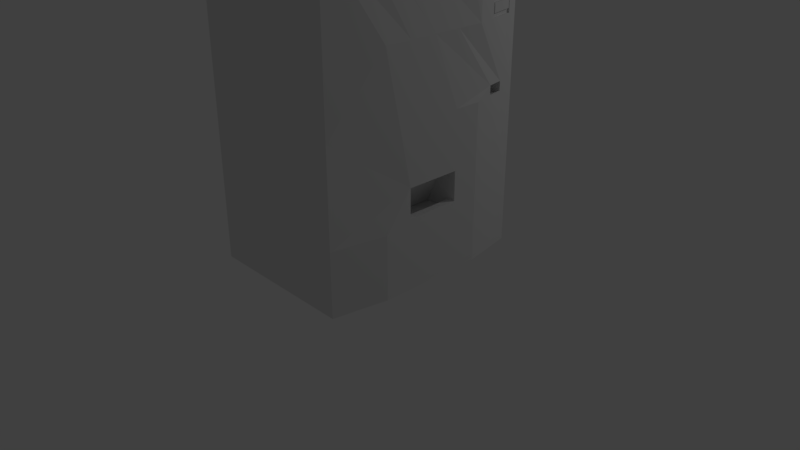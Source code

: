 # Source: DrinkAutomat.blend  (saved by Blender 2.78.0; exported with 4.5.12 LTS)
import bpy
from mathutils import Matrix  # noqa: F401  (used for matrix-valued properties, if any)

bpy.ops.wm.read_factory_settings(use_empty=True)
scene = bpy.context.scene
scene.name = 'Scene'

# ---- collections
col_collection_1 = bpy.data.collections.new('Collection 1'); scene.collection.children.link(col_collection_1)

# ---- materials (node trees are filled in below, after node groups)
mat_green = bpy.data.materials.new('Green')
mat_green.alpha_threshold = 0.0
mat_green.use_transparent_shadow = False
mat_green.diffuse_color = (0.02643, 0.3506, 0.0, 1.0)
mat_green.roughness = 0.5
mat_black = bpy.data.materials.new('Black')
mat_black.alpha_threshold = 0.0
mat_black.use_transparent_shadow = False
mat_black.diffuse_color = (0.0, 0.0, 0.0, 1.0)
mat_black.roughness = 0.5
mat_black.specular_intensity = 1.0
mat_grey = bpy.data.materials.new('Grey')
mat_grey.alpha_threshold = 0.0
mat_grey.use_transparent_shadow = False
mat_grey.diffuse_color = (0.3424, 0.3424, 0.3424, 1.0)
mat_grey.roughness = 0.5
mat_material = bpy.data.materials.new('Material')
mat_material.alpha_threshold = 0.0
mat_material.use_transparent_shadow = False
mat_material.roughness = 0.5
mat_material.line_color = (0.0, 0.0, 0.0, 1.0)
mat_green_001 = bpy.data.materials.new('Green.001')
mat_green_001.alpha_threshold = 0.0
mat_green_001.use_transparent_shadow = False
mat_green_001.diffuse_color = (0.000771, 0.03741, 0.0, 1.0)
mat_green_001.roughness = 0.5

# ---- material node trees

# ---- world
world_world = bpy.data.worlds.new('World'); scene.world = world_world
world_world.color = (0.05088, 0.05088, 0.05088)
world_world.use_sun_shadow = False
world_world.sun_shadow_jitter_overblur = 0.0
world_world.cycles.sampling_method = 'MANUAL'

# ---- cameras
cam_camera = bpy.data.cameras.new('Camera')
cam_camera.clip_end = 100.0
cam_camera.lens = 35.0
cam_camera.sensor_width = 32.0
cam_camera.sensor_height = 18.0
cam_camera.ortho_scale = 7.314
cam_camera.dof.focus_distance = 0.0
cam_camera.dof.aperture_fstop = 128.0

# ---- lights
light_lamp = bpy.data.lights.new('Lamp', 'POINT')
light_lamp.transmission_factor = 0.0
light_lamp.cutoff_distance = 30.0
light_lamp.energy = 100.0
light_lamp.shadow_buffer_clip_start = 1.001
light_lamp.shadow_soft_size = 0.1
light_lamp.shadow_maximum_resolution = 0.006
light_lamp.use_absolute_resolution = True

# ---- meshes
me_cylinder = bpy.data.meshes.new('Cylinder')
me_cylinder.from_pydata([(0.0, 1.0, -1.0), (0.0, 1.0, 1.0), (0.1951, 0.9808, -1.0), (0.1951, 0.9808, 1.0), (0.3827, 0.9239, -1.0), (0.3827, 0.9239, 1.0), (0.5556, 0.8315, -1.0), (0.5556, 0.8315, 1.0), (0.7071, 0.7071, -1.0), (0.7071, 0.7071, 1.0), (0.8315, 0.5556, -1.0), (0.8315, 0.5556, 1.0), (0.9239, 0.3827, -1.0), (0.9239, 0.3827, 1.0), (0.9808, 0.1951, -1.0), (0.9808, 0.1951, 1.0), (1.0, 7.55e-08, -1.0), (1.0, 7.55e-08, 1.0), (0.9808, -0.1951, -1.0), (0.9808, -0.1951, 1.0), (0.9239, -0.3827, -1.0), (0.9239, -0.3827, 1.0), (0.8315, -0.5556, -1.0), (0.8315, -0.5556, 1.0), (0.7071, -0.7071, -1.0), (0.7071, -0.7071, 1.0), (0.5556, -0.8315, -1.0), (0.5556, -0.8315, 1.0), (0.3827, -0.9239, -1.0), (0.3827, -0.9239, 1.0), (0.1951, -0.9808, -1.0), (0.1951, -0.9808, 1.0), (-3.258e-07, -1.0, -1.0), (-3.258e-07, -1.0, 1.0), (-0.1951, -0.9808, -1.0), (-0.1951, -0.9808, 1.0), (-0.3827, -0.9239, -1.0), (-0.3827, -0.9239, 1.0), (-0.5556, -0.8315, -1.0), (-0.5556, -0.8315, 1.0), (-0.7071, -0.7071, -1.0), (-0.7071, -0.7071, 1.0), (-0.8315, -0.5556, -1.0), (-0.8315, -0.5556, 1.0), (-0.9239, -0.3827, -1.0), (-0.9239, -0.3827, 1.0), (-0.9808, -0.1951, -1.0), (-0.9808, -0.1951, 1.0), (-1.0, 9.656e-07, -1.0), (-1.0, 9.656e-07, 1.0), (-0.9808, 0.1951, -1.0), (-0.9808, 0.1951, 1.0), (-0.9239, 0.3827, -1.0), (-0.9239, 0.3827, 1.0), (-0.8315, 0.5556, -1.0), (-0.8315, 0.5556, 1.0), (-0.7071, 0.7071, -1.0), (-0.7071, 0.7071, 1.0), (-0.5556, 0.8315, -1.0), (-0.5556, 0.8315, 1.0), (-0.3827, 0.9239, -1.0), (-0.3827, 0.9239, 1.0), (-0.1951, 0.9808, -1.0), (-0.1951, 0.9808, 1.0), (0.07824, 0.3933, 1.189), (8.111e-08, 0.401, 1.189), (0.1535, 0.3705, 1.189), (0.2228, 0.3335, 1.189), (0.2836, 0.2836, 1.189), (0.3335, 0.2228, 1.189), (0.3705, 0.1535, 1.189), (0.3933, 0.07824, 1.189), (0.401, 2.01e-07, 1.189), (0.3933, -0.07824, 1.189), (0.3705, -0.1535, 1.189), (0.3335, -0.2228, 1.189), (0.2836, -0.2836, 1.189), (0.2228, -0.3334, 1.189), (0.1535, -0.3705, 1.189), (0.07824, -0.3933, 1.189), (-4.956e-08, -0.401, 1.189), (-0.07824, -0.3933, 1.189), (-0.1535, -0.3705, 1.189), (-0.2228, -0.3334, 1.189), (-0.2836, -0.2836, 1.189), (-0.3335, -0.2228, 1.189), (-0.3705, -0.1535, 1.189), (-0.3933, -0.07824, 1.189), (-0.401, 5.579e-07, 1.189), (-0.3933, 0.07824, 1.189), (-0.3705, 0.1535, 1.189), (-0.3334, 0.2228, 1.189), (-0.2836, 0.2836, 1.189), (-0.2228, 0.3335, 1.189), (-0.1535, 0.3705, 1.189), (-0.07824, 0.3933, 1.189)], [], [(0, 1, 3, 2), (2, 3, 5, 4), (4, 5, 7, 6), (6, 7, 9, 8), (8, 9, 11, 10), (10, 11, 13, 12), (12, 13, 15, 14), (14, 15, 17, 16), (16, 17, 19, 18), (18, 19, 21, 20), (20, 21, 23, 22), (22, 23, 25, 24), (24, 25, 27, 26), (26, 27, 29, 28), (28, 29, 31, 30), (30, 31, 33, 32), (32, 33, 35, 34), (34, 35, 37, 36), (36, 37, 39, 38), (38, 39, 41, 40), (40, 41, 43, 42), (42, 43, 45, 44), (44, 45, 47, 46), (46, 47, 49, 48), (48, 49, 51, 50), (50, 51, 53, 52), (52, 53, 55, 54), (54, 55, 57, 56), (56, 57, 59, 58), (58, 59, 61, 60), (29, 27, 77, 78), (60, 61, 63, 62), (62, 63, 1, 0), (0, 2, 4, 6, 8, 10, 12, 14, 16, 18, 20, 22, 24, 26, 28, 30, 32, 34, 36, 38, 40, 42, 44, 46, 48, 50, 52, 54, 56, 58, 60, 62), (64, 65, 95, 94, 93, 92, 91, 90, 89, 88, 87, 86, 85, 84, 83, 82, 81, 80, 79, 78, 77, 76, 75, 74, 73, 72, 71, 70, 69, 68, 67, 66), (47, 45, 86, 87), (3, 1, 65, 64), (1, 63, 95, 65), (21, 19, 73, 74), (39, 37, 82, 83), (57, 55, 91, 92), (13, 11, 69, 70), (31, 29, 78, 79), (49, 47, 87, 88), (5, 3, 64, 66), (23, 21, 74, 75), (41, 39, 83, 84), (59, 57, 92, 93), (15, 13, 70, 71), (33, 31, 79, 80), (51, 49, 88, 89), (7, 5, 66, 67), (25, 23, 75, 76), (43, 41, 84, 85), (61, 59, 93, 94), (17, 15, 71, 72), (35, 33, 80, 81), (53, 51, 89, 90), (9, 7, 67, 68), (27, 25, 76, 77), (45, 43, 85, 86), (63, 61, 94, 95), (19, 17, 72, 73), (37, 35, 81, 82), (55, 53, 90, 91), (11, 9, 68, 69)])
me_cylinder.polygons.foreach_set('use_smooth', [True] * 66)
me_cylinder.materials.append(mat_black)
me_cylinder.use_remesh_preserve_volume = False
me_cylinder.use_remesh_preserve_attributes = False
me_cylinder.use_mirror_vertex_groups = False
me_cylinder.update()
me_cube_008 = bpy.data.meshes.new('Cube.008')
me_cube_008.from_pydata([(-1.0, -1.0, -1.0), (-1.0, -1.0, 1.0), (-1.0, 1.0, -1.0), (-1.0, 1.0, 1.0), (1.0, -1.0, -1.0), (1.0, -1.0, 1.0), (1.0, 1.0, -1.0), (1.0, 1.0, 1.0), (-1.0, 0.05512, -1.0), (-1.0, -0.05512, -1.0), (-1.0, -0.05512, 1.0), (-1.0, 0.05512, 1.0), (1.0, -0.05512, -1.0), (1.0, 0.05512, -1.0), (1.0, 0.05512, 1.0), (1.0, -0.05512, 1.0), (-1.0, -1.0, -0.6688), (-1.0, -1.0, 0.6688), (-1.0, 1.0, 0.6688), (-1.0, 1.0, -0.6688), (1.0, 1.0, 0.6688), (1.0, 1.0, -0.6688), (1.0, -1.0, 0.6688), (1.0, -1.0, -0.6688), (1.0, 0.05512, 0.6688), (1.0, 0.05512, -0.6688), (1.0, -0.05512, 0.6688), (1.0, -0.05512, -0.6688), (-1.0, -0.05512, 0.6688), (-1.0, -0.05512, -0.6688), (-1.0, 0.05512, 0.6688), (-1.0, 0.05512, -0.6688), (-1.0, -0.2039, -1.0), (1.0, -0.2039, 1.0), (-1.0, -0.2039, 1.0), (1.0, -0.2039, -1.0), (-1.0, -0.2039, -0.6688), (-1.0, -0.2039, 0.6688), (1.0, -0.2039, -0.6688), (1.0, -0.2039, 0.6688), (-1.0, -0.7644, -1.0), (1.0, -0.7644, 1.0), (1.0, -0.7644, -0.6688), (1.0, -0.7644, 0.6688), (-1.0, -0.7644, 1.0), (1.0, -0.7644, -1.0), (-1.0, -0.7644, -0.6688), (-1.0, -0.7644, 0.6688), (-1.0, 0.173, 1.0), (1.0, 0.173, -1.0), (-1.0, 0.173, -1.0), (1.0, 0.173, 1.0), (1.0, 0.173, -0.6688), (1.0, 0.173, 0.6688), (-1.0, 0.173, -0.6688), (-1.0, 0.173, 0.6688), (-1.0, 0.7321, 1.0), (1.0, 0.7321, -1.0), (-1.0, 0.7321, -0.6688), (-1.0, 0.7321, 0.6688), (-1.0, 0.7321, -1.0), (1.0, 0.7321, 1.0), (1.0, 0.7321, -0.6688), (1.0, 0.7321, 0.6688), (-1.0, -1.0, -0.6319), (-1.0, -1.0, 0.6319), (1.0, -1.0, 0.6319), (1.0, -1.0, -0.6319), (1.0, -0.05512, 0.6319), (1.0, -0.05512, -0.6319), (1.0, -0.2039, 0.6319), (1.0, -0.2039, -0.6319), (-1.0, -0.2039, 0.6319), (-1.0, -0.2039, -0.6319), (-1.0, -0.7644, 0.6319), (-1.0, -0.7644, -0.6319), (1.0, -0.7644, 0.6319), (1.0, -0.7644, -0.6319), (-1.0, 1.0, 0.6337), (-1.0, 1.0, -0.6337), (1.0, 1.0, 0.6337), (1.0, 1.0, -0.6337), (1.0, 0.05512, 0.6337), (1.0, 0.05512, -0.6337), (-1.0, 0.173, 0.6337), (-1.0, 0.173, -0.6337), (1.0, 0.173, 0.6337), (1.0, 0.173, -0.6337), (1.0, 0.7321, 0.6337), (1.0, 0.7321, -0.6337), (-1.0, 0.7321, 0.6337), (-1.0, 0.7321, -0.6337)], [], [(59, 56, 3, 18), (18, 3, 7, 20), (43, 41, 5, 22), (22, 5, 1, 17), (40, 45, 4, 0), (41, 44, 1, 5), (51, 48, 11, 14), (14, 11, 10, 15), (50, 49, 13, 8), (8, 13, 12, 9), (53, 51, 14, 24), (24, 14, 15, 26), (37, 34, 10, 28), (28, 10, 11, 30), (9, 29, 31, 8), (29, 28, 30, 31), (32, 36, 29, 9), (36, 73, 72, 37, 28, 29), (13, 25, 27, 12), (28, 26, 24, 30), (49, 52, 25, 13), (86, 53, 24, 82), (4, 23, 16, 0), (66, 22, 17, 65), (45, 42, 23, 4), (76, 43, 22, 66), (2, 19, 21, 6), (78, 18, 20, 80), (60, 58, 19, 2), (90, 59, 18, 78), (28, 26, 68, 69, 27, 29), (29, 27, 25, 31), (30, 24, 82, 83, 25, 31), (68, 26, 39, 70), (12, 27, 38, 35), (74, 47, 37, 72), (40, 46, 36, 32), (47, 44, 34, 37), (15, 10, 34, 33), (9, 12, 35, 32), (26, 15, 33, 39), (17, 1, 44, 47), (0, 16, 46, 40), (65, 17, 47, 74), (70, 39, 43, 76), (35, 38, 42, 45), (33, 34, 44, 41), (32, 35, 45, 40), (39, 33, 41, 43), (31, 30, 55, 84, 85, 54), (8, 31, 54, 50), (88, 63, 53, 86), (57, 62, 52, 49), (63, 61, 51, 53), (60, 57, 49, 50), (61, 56, 48, 51), (30, 11, 48, 55), (7, 3, 56, 61), (2, 6, 57, 60), (20, 7, 61, 63), (6, 21, 62, 57), (80, 20, 63, 88), (84, 55, 59, 90), (50, 54, 58, 60), (55, 48, 56, 59), (38, 71, 77, 42), (71, 70, 76, 77), (16, 64, 75, 46), (64, 65, 74, 75), (46, 75, 73, 36), (75, 74, 72, 73), (27, 69, 71, 38), (69, 68, 70, 71), (42, 77, 67, 23), (77, 76, 66, 67), (23, 67, 64, 16), (67, 66, 65, 64), (54, 85, 91, 58), (85, 84, 90, 91), (21, 81, 89, 62), (81, 80, 88, 89), (62, 89, 87, 52), (89, 88, 86, 87), (58, 91, 79, 19), (91, 90, 78, 79), (19, 79, 81, 21), (79, 78, 80, 81), (52, 87, 83, 25), (87, 86, 82, 83)])
me_cube_008.materials.append(mat_grey)
me_cube_008.use_remesh_preserve_volume = False
me_cube_008.use_remesh_preserve_attributes = False
me_cube_008.use_mirror_vertex_groups = False
me_cube_008.update()
me_cube_001 = bpy.data.meshes.new('Cube.001')
me_cube_001.from_pydata([(-1.0, -1.0, -1.0), (-1.0, -1.0, 1.0), (-1.0, 1.0, -1.0), (-1.0, 1.0, 1.0), (1.0, -1.0, -1.0), (1.0, -1.0, 1.0), (1.0, 1.0, -1.0), (1.0, 1.0, 1.0)], [], [(0, 1, 3, 2), (2, 3, 7, 6), (6, 7, 5, 4), (4, 5, 1, 0), (2, 6, 4, 0), (7, 3, 1, 5)])
_uv = me_cube_001.uv_layers.new(name='UVMap')
_uv.uv.foreach_set('vector', [0.0, 0.0, 1.0, 0.0, 1.0, 1.0, 0.0, 1.0, 0.0, 0.0, 1.0, 0.0, 1.0, 1.0, 0.0, 1.0, 0.6991, 0.5977, 0.6993, 0.6127, 0.6587, 0.613, 0.6591, 0.5977, 0.0, 0.0, 1.0, 0.0, 1.0, 1.0, 0.0, 1.0, 0.0, 0.0, 1.0, 0.0, 1.0, 1.0, 0.0, 1.0, 0.0, 0.0, 1.0, 0.0, 1.0, 1.0, 0.0, 1.0])
me_cube_001.use_remesh_preserve_volume = False
me_cube_001.use_remesh_preserve_attributes = False
me_cube_001.use_mirror_vertex_groups = False
me_cube_001.update()
me_cube = bpy.data.meshes.new('Cube')
me_cube.from_pydata([(1.0, 1.0, -1.0), (1.0, -1.0, -1.0), (-1.0, -1.0, -1.0), (-1.0, 1.0, -1.0), (1.0, 1.0, 1.0), (1.0, -1.0, 1.0), (-1.0, -1.0, 1.0), (-1.0, 1.0, 1.0), (1.128, 0.5, -1.0), (1.128, -5.96e-08, -1.0), (1.128, -0.5, -1.0), (-1.128, -0.5, -1.0), (-1.128, 2.98e-07, -1.0), (-1.128, 0.5, -1.0), (1.128, 0.5, 1.0), (1.128, -5.364e-07, 1.0), (1.128, -0.5, 1.0), (-1.128, -0.5, 1.0), (-1.128, 2.086e-07, 1.0), (-1.128, 0.5, 1.0), (1.0, 1.0, -0.7056), (1.0, 1.0, -0.5408), (1.0, -1.0, -0.7056), (1.0, -1.0, -0.5408), (-1.0, -1.0, -0.7056), (-1.0, -1.0, -0.5408), (-1.0, 1.0, -0.7056), (-1.0, 1.0, -0.5408), (-1.128, -0.5, -0.5408), (-1.128, -0.5, -0.7056), (-1.128, 2.384e-07, -0.5408), (-1.128, 2.682e-07, -0.7056), (-1.128, 0.5, -0.5408), (-1.128, 0.5, -0.7056), (1.128, -3.775e-07, -0.5408), (1.128, -2.186e-07, -0.7056), (1.128, -0.5, -0.7056), (1.128, -0.25, -1.0), (-1.128, -0.25, -1.0), (1.128, -0.25, 1.0), (-1.128, -0.25, 1.0), (1.128, -0.25, -0.7056), (1.128, -0.25, -0.5408), (-1.128, -0.25, -0.7056), (-1.128, -0.25, -0.5408), (1.128, 0.25, -1.0), (-1.128, 0.25, -1.0), (1.128, 0.25, 1.0), (-1.128, 0.25, 1.0), (1.128, 0.25, -0.7056), (1.128, 0.25, -0.5408), (-1.128, 0.25, -0.7056), (-1.128, 0.25, -0.5408), (0.9208, -3.775e-07, -0.5408), (0.6851, -2.186e-07, -0.723), (0.6851, 0.25, -0.723), (0.9208, 0.25, -0.5408), (0.6851, -0.25, -0.723), (0.9208, -0.25, -0.5408), (1.034, -3.775e-07, -0.5408), (1.034, 0.25, -0.5408), (1.034, -0.25, -0.5408), (1.034, -0.25, -0.7056), (1.034, 0.25, -0.7056), (1.034, -2.186e-07, -0.7056), (1.034, -3.775e-07, -0.4931), (0.7969, -3.775e-07, -0.4931), (0.7969, 0.25, -0.4931), (0.7969, -0.25, -0.4931), (1.034, -0.25, -0.4931), (1.034, 0.25, -0.4931), (1.128, 0.25, -0.6763), (1.128, -2.186e-07, -0.6763), (1.128, -0.25, -0.6763), (1.034, 0.25, -0.6763), (1.034, -2.186e-07, -0.6763), (1.034, -0.25, -0.6763), (1.034, -3.775e-07, -0.4638), (0.7969, -3.775e-07, -0.4638), (0.7969, 0.25, -0.4638), (0.7969, -0.25, -0.4638), (1.034, -0.25, -0.4638), (1.034, 0.25, -0.4638), (1.0, 1.0, -0.2749), (1.0, 1.0, -0.2281), (1.0, -1.0, -0.2749), (1.0, -1.0, -0.2281), (-1.0, -1.0, -0.2749), (-1.0, -1.0, -0.2281), (-1.0, 1.0, -0.2749), (-1.0, 1.0, -0.2281), (-1.128, -0.5, -0.2281), (-1.128, -0.5, -0.2749), (-1.128, 2.186e-07, -0.2281), (-1.128, 2.285e-07, -0.2749), (-1.128, 0.5, -0.2281), (-1.128, 0.5, -0.2749), (1.128, 0.5, -0.2749), (-1.128, -0.25, -0.2281), (-1.128, -0.25, -0.2749), (1.128, 0.25, -0.2749), (-1.128, 0.25, -0.2281), (-1.128, 0.25, -0.2749), (-1.085, 0.6745, -1.0), (-1.043, 0.8255, -1.0), (-1.085, 0.6745, 1.0), (-1.043, 0.8255, 1.0), (1.043, 0.8255, -1.0), (1.085, 0.6745, -1.0), (1.043, 0.8255, 1.0), (1.085, 0.6745, 1.0), (-1.085, 0.6745, -0.7056), (-1.043, 0.8255, -0.7056), (-1.085, 0.6745, -0.5408), (-1.043, 0.8255, -0.5408), (1.043, 0.8255, -0.2749), (1.085, 0.6745, -0.2749), (1.043, 0.8255, -0.2281), (1.085, 0.6745, -0.2281), (-1.085, 0.6745, -0.2749), (-1.043, 0.8255, -0.2749), (-1.085, 0.6745, -0.2281), (-1.043, 0.8255, -0.2281), (0.861, 0.8076, -0.2871), (0.9035, 0.6567, -0.2871), (0.914, 0.8076, -0.2281), (0.9565, 0.6567, -0.2281), (1.072, 0.6728, -0.2749), (1.072, 0.6728, -0.2281), (1.03, 0.8237, -0.2281), (1.03, 0.8237, -0.2749), (0.914, 0.8076, -0.1962), (0.9565, 0.6567, -0.1962), (1.072, 0.6728, -0.1962), (1.03, 0.8237, -0.1962), (1.043, 0.8255, -0.2706), (1.085, 0.6745, -0.2706), (1.072, 0.6728, -0.2706), (1.03, 0.8237, -0.2706), (-1.021, 0.9127, -1.0), (-1.021, 0.9127, 1.0), (-1.021, 0.9127, -0.7056), (-1.021, 0.9127, -0.5408), (-1.021, 0.9127, -0.2749), (-1.021, 0.9127, -0.2281), (1.021, 0.9127, -1.0), (1.021, 0.9127, 1.0), (1.021, 0.9127, -0.2749), (1.0, 1.0, 0.04643), (1.0, 1.0, 0.4558), (1.0, -1.0, 0.04643), (1.0, -1.0, 0.4558), (-1.0, -1.0, 0.04643), (-1.0, -1.0, 0.4558), (-1.0, 1.0, 0.04643), (-1.0, 1.0, 0.4558), (-1.128, -0.5, 0.4558), (-1.128, -0.5, 0.04643), (-1.128, 2.13e-07, 0.4558), (-1.128, 2.163e-07, 0.04643), (-1.128, 0.5, 0.4558), (-1.128, 0.5, 0.04643), (1.128, 0.5, 0.04643), (1.128, -4.953e-07, 0.04643), (1.128, -0.5, 0.04643), (1.128, -0.25, 0.04643), (-1.128, -0.25, 0.4558), (-1.128, -0.25, 0.04643), (1.128, 0.25, 0.04643), (-1.128, 0.25, 0.4558), (-1.128, 0.25, 0.04643), (1.043, 0.8255, 0.4558), (1.043, 0.8255, 0.04643), (1.085, 0.6745, 0.4558), (1.085, 0.6745, 0.04643), (-1.085, 0.6745, 0.4558), (-1.085, 0.6745, 0.04643), (-1.043, 0.8255, 0.4558), (-1.043, 0.8255, 0.04643), (1.021, 0.9127, 0.4558), (1.021, 0.9127, 0.04643), (-1.021, 0.9127, 0.4558), (-1.021, 0.9127, 0.04643), (1.022, 0.8228, 0.4558), (1.022, 0.8228, 0.04643), (1.064, 0.6718, 0.4558), (1.064, 0.6718, 0.04643), (1.0, 0.91, 0.4558), (1.0, 0.91, 0.04643), (1.0, 1.0, 0.7154), (1.0, 1.0, 0.7404), (1.0, -1.0, 0.7154), (1.0, -1.0, 0.7404), (-1.0, -1.0, 0.7154), (-1.0, -1.0, 0.7404), (-1.0, 1.0, 0.7154), (-1.0, 1.0, 0.7404), (-1.128, -0.5, 0.7404), (-1.128, -0.5, 0.7154), (-1.128, 2.235e-07, 0.7404), (-1.128, 2.235e-07, 0.7154), (-1.128, 0.5, 0.7404), (-1.128, 0.5, 0.7154), (-1.128, -0.25, 0.7404), (-1.128, -0.25, 0.7154), (-1.128, 0.25, 0.7404), (-1.128, 0.25, 0.7154), (1.043, 0.8255, 0.7404), (1.043, 0.8255, 0.7154), (1.085, 0.6745, 0.7404), (1.085, 0.6745, 0.7154), (-1.085, 0.6745, 0.7404), (-1.085, 0.6745, 0.7154), (-1.043, 0.8255, 0.7404), (-1.043, 0.8255, 0.7154), (-1.021, 0.9127, 0.7404), (-1.021, 0.9127, 0.7154), (1.037, 0.8246, 0.7404), (1.037, 0.8246, 0.7154), (1.079, 0.6737, 0.7404), (1.079, 0.6737, 0.7154)], [], [(10, 1, 2, 11), (16, 17, 6, 5), (192, 5, 6, 194), (215, 140, 7, 196), (20, 0, 3, 26), (194, 6, 17, 197), (203, 40, 18, 199), (205, 48, 19, 201), (110, 105, 19, 14), (47, 48, 18, 15), (39, 40, 17, 16), (108, 8, 13, 103), (45, 9, 12, 46), (37, 10, 11, 38), (58, 53, 66, 68), (46, 51, 33, 13), (51, 52, 32, 33), (38, 43, 31, 12), (43, 44, 30, 31), (2, 24, 29, 11), (24, 25, 28, 29), (83, 21, 27, 89), (21, 20, 26, 27), (139, 141, 26, 3), (141, 142, 27, 26), (1, 22, 24, 2), (22, 23, 25, 24), (29, 28, 44, 43), (11, 29, 43, 38), (61, 58, 68, 69), (9, 37, 38, 12), (15, 18, 40, 39), (197, 17, 40, 203), (31, 30, 52, 51), (12, 31, 51, 46), (8, 45, 46, 13), (14, 19, 48, 47), (199, 18, 48, 205), (55, 56, 53, 54), (54, 53, 58, 57), (61, 62, 57, 58), (63, 60, 56, 55), (64, 63, 55, 54), (62, 64, 54, 57), (49, 63, 74, 71), (69, 68, 80, 81), (49, 50, 60, 63), (42, 41, 62, 61), (50, 34, 59, 60), (34, 42, 61, 59), (65, 69, 81, 77), (41, 35, 72, 73), (53, 56, 67, 66), (56, 60, 70, 67), (60, 59, 65, 70), (59, 61, 69, 65), (73, 72, 75, 76), (72, 71, 74, 75), (77, 81, 80, 78), (82, 77, 78, 79), (67, 70, 82, 79), (35, 49, 71, 72), (64, 62, 76, 75), (66, 67, 79, 78), (62, 41, 73, 76), (70, 65, 77, 82), (63, 64, 75, 74), (68, 66, 78, 80), (30, 94, 102, 52), (94, 93, 101, 102), (28, 92, 99, 44), (92, 91, 98, 99), (148, 84, 90, 154), (84, 83, 89, 90), (52, 102, 96, 32), (102, 101, 95, 96), (44, 99, 94, 30), (99, 98, 93, 94), (25, 87, 92, 28), (87, 88, 91, 92), (142, 143, 89, 27), (143, 144, 90, 89), (23, 85, 87, 25), (85, 86, 88, 87), (96, 95, 121, 119), (119, 121, 122, 120), (32, 96, 119, 113), (113, 119, 120, 114), (128, 127, 124, 126), (33, 32, 113, 111), (111, 113, 114, 112), (13, 33, 111, 103), (103, 111, 112, 104), (145, 107, 104, 139), (107, 108, 103, 104), (146, 140, 106, 109), (109, 106, 105, 110), (201, 19, 105, 211), (211, 105, 106, 213), (123, 125, 126, 124), (128, 126, 132, 133), (127, 130, 123, 124), (130, 129, 125, 123), (115, 117, 129, 130), (115, 130, 138, 135), (117, 118, 128, 129), (118, 116, 127, 128), (134, 133, 132, 131), (129, 128, 133, 134), (126, 125, 131, 132), (125, 129, 134, 131), (136, 135, 138, 137), (127, 116, 136, 137), (116, 115, 135, 136), (130, 127, 137, 138), (4, 7, 140, 146), (0, 145, 139, 3), (20, 21, 83, 147, 115, 116, 97, 100, 50, 49, 35, 41, 36, 22, 1, 10, 37, 9, 45, 8, 108, 107, 145, 0), (120, 122, 144, 143), (114, 120, 143, 142), (112, 114, 142, 141), (104, 112, 141, 139), (213, 106, 140, 215), (122, 178, 182, 144), (178, 177, 181, 182), (121, 176, 178, 122), (176, 175, 177, 178), (95, 161, 176, 121), (161, 160, 175, 176), (180, 179, 187, 188), (172, 180, 188, 184), (189, 149, 155, 195), (149, 148, 154, 155), (93, 159, 170, 101), (159, 158, 169, 170), (91, 157, 167, 98), (157, 156, 166, 167), (101, 170, 161, 95), (170, 169, 160, 161), (98, 167, 159, 93), (167, 166, 158, 159), (88, 152, 157, 91), (152, 153, 156, 157), (144, 182, 154, 90), (182, 181, 155, 154), (86, 150, 152, 88), (150, 151, 153, 152), (184, 183, 185, 186), (188, 187, 183, 184), (174, 172, 184, 186), (173, 174, 186, 185), (179, 171, 183, 187), (171, 173, 185, 183), (4, 190, 196, 7), (190, 189, 195, 196), (177, 214, 216, 181), (214, 213, 215, 216), (175, 212, 214, 177), (212, 211, 213, 214), (160, 202, 212, 175), (202, 201, 211, 212), (210, 208, 218, 220), (158, 200, 206, 169), (200, 199, 205, 206), (156, 198, 204, 166), (198, 197, 203, 204), (151, 150, 164, 165, 163, 168, 162, 174, 173, 210, 209, 110, 14, 47, 15, 39, 16, 5, 192, 191), (169, 206, 202, 160), (206, 205, 201, 202), (166, 204, 200, 158), (204, 203, 199, 200), (153, 193, 198, 156), (193, 194, 197, 198), (181, 216, 195, 155), (216, 215, 196, 195), (151, 191, 193, 153), (191, 192, 194, 193), (218, 217, 219, 220), (209, 210, 220, 219), (208, 207, 217, 218), (207, 209, 219, 217), (148, 149, 189, 190, 4, 146, 109, 110, 209, 207, 208, 210, 173, 171, 179, 180, 172, 174, 162, 168, 163, 165, 164, 150, 86, 85, 23, 22, 36, 41, 42, 34, 50, 100, 97, 116, 118, 117, 115, 147, 83, 84)])
me_cube.polygons.foreach_set('material_index', [0, 0, 0, 0, 0, 0, 0, 0, 0, 0, 0, 0, 0, 0, 0, 0, 0, 0, 0, 0, 0, 0, 0, 0, 0, 0, 0, 0, 0, 0, 0, 0, 0, 0, 0, 0, 0, 0, 0, 0, 0, 0, 0, 0, 0, 0, 0, 0, 0, 0, 0, 0, 0, 0, 0, 0, 0, 0, 0, 0, 0, 0, 0, 0, 0, 0, 0, 0, 0, 0, 0, 0, 0, 0, 0, 0, 0, 0, 0, 0, 0, 0, 0, 0, 0, 0, 0, 0, 0, 0, 0, 0, 0, 0, 0, 0, 0, 0, 0, 0, 0, 0, 0, 0, 0, 0, 0, 0, 0, 0, 0, 0, 0, 0, 0, 0, 0, 0, 0, 0, 0, 0, 0, 0, 0, 0, 0, 0, 0, 0, 0, 0, 0, 0, 0, 0, 0, 0, 0, 0, 0, 0, 0, 0, 0, 0, 0, 0, 0, 0, 0, 0, 0, 0, 0, 0, 0, 0, 0, 0, 0, 0, 0, 0, 0, 0, 0, 0, 0, 0, 0, 0, 0, 0, 0, 0, 0, 1, 0, 0, 0, 0])
_uv = me_cube.uv_layers.new(name='UVMap')
_uv.uv.foreach_set('vector', [0.0, 0.0, 1.0, 0.0, 1.0, 1.0, 0.0, 1.0, 0.0, 0.0, 1.0, 0.0, 1.0, 1.0, 0.0, 1.0, 0.0, 0.0, 1.0, 0.0, 1.0, 1.0, 0.0, 1.0, 0.0, 0.0, 1.0, 0.0, 1.0, 1.0, 0.0, 1.0, 0.0, 0.0, 1.0, 0.0, 1.0, 1.0, 0.0, 1.0, 0.0, 0.0, 1.0, 0.0, 1.0, 1.0, 0.0, 1.0, 0.0, 0.0, 1.0, 0.0, 1.0, 1.0, 0.0, 1.0, 0.0, 0.0, 1.0, 0.0, 1.0, 1.0, 0.0, 1.0, 0.0, 0.0, 1.0, 0.0, 1.0, 1.0, 0.0, 1.0, 0.0, 0.0, 1.0, 0.0, 1.0, 1.0, 0.0, 1.0, 0.0, 0.0, 1.0, 0.0, 1.0, 1.0, 0.0, 1.0, 0.0, 0.0, 1.0, 0.0, 1.0, 1.0, 0.0, 1.0, 0.0, 0.0, 1.0, 0.0, 1.0, 1.0, 0.0, 1.0, 0.0, 0.0, 1.0, 0.0, 1.0, 1.0, 0.0, 1.0, 0.0, 0.0, 1.0, 0.0, 1.0, 1.0, 0.0, 1.0, 0.0, 0.0, 1.0, 0.0, 1.0, 1.0, 0.0, 1.0, 0.0, 0.0, 1.0, 0.0, 1.0, 1.0, 0.0, 1.0, 0.0, 0.0, 1.0, 0.0, 1.0, 1.0, 0.0, 1.0, 0.0, 0.0, 1.0, 0.0, 1.0, 1.0, 0.0, 1.0, 0.0, 0.0, 1.0, 0.0, 1.0, 1.0, 0.0, 1.0, 0.0, 0.0, 1.0, 0.0, 1.0, 1.0, 0.0, 1.0, 0.0, 0.0, 1.0, 0.0, 1.0, 1.0, 0.0, 1.0, 0.0, 0.0, 1.0, 0.0, 1.0, 1.0, 0.0, 1.0, 0.0, 0.0, 1.0, 0.0, 1.0, 1.0, 0.0, 1.0, 0.0, 0.0, 1.0, 0.0, 1.0, 1.0, 0.0, 1.0, 0.0, 0.0, 1.0, 0.0, 1.0, 1.0, 0.0, 1.0, 0.0, 0.0, 1.0, 0.0, 1.0, 1.0, 0.0, 1.0, 0.0, 0.0, 1.0, 0.0, 1.0, 1.0, 0.0, 1.0, 0.0, 0.0, 1.0, 0.0, 1.0, 1.0, 0.0, 1.0, 0.0, 0.0, 1.0, 0.0, 1.0, 1.0, 0.0, 1.0, 0.0, 0.0, 1.0, 0.0, 1.0, 1.0, 0.0, 1.0, 0.0, 0.0, 1.0, 0.0, 1.0, 1.0, 0.0, 1.0, 0.0, 0.0, 1.0, 0.0, 1.0, 1.0, 0.0, 1.0, 0.0, 0.0, 1.0, 0.0, 1.0, 1.0, 0.0, 1.0, 0.0, 0.0, 1.0, 0.0, 1.0, 1.0, 0.0, 1.0, 0.0, 0.0, 1.0, 0.0, 1.0, 1.0, 0.0, 1.0, 0.0, 0.0, 1.0, 0.0, 1.0, 1.0, 0.0, 1.0, 0.0, 0.0, 1.0, 0.0, 1.0, 1.0, 0.0, 1.0, 0.0, 0.0, 1.0, 0.0, 1.0, 1.0, 0.0, 1.0, 0.0, 0.0, 1.0, 0.0, 1.0, 1.0, 0.0, 1.0, 0.0, 0.0, 1.0, 0.0, 1.0, 1.0, 0.0, 1.0, 0.0, 0.0, 1.0, 0.0, 1.0, 1.0, 0.0, 1.0, 0.0, 0.0, 1.0, 0.0, 1.0, 1.0, 0.0, 1.0, 0.0, 0.0, 1.0, 0.0, 1.0, 1.0, 0.0, 1.0, 0.0, 0.0, 1.0, 0.0, 1.0, 1.0, 0.0, 1.0, 0.0, 0.0, 1.0, 0.0, 1.0, 1.0, 0.0, 1.0, 0.0, 0.0, 1.0, 0.0, 1.0, 1.0, 0.0, 1.0, 0.0, 0.0, 1.0, 0.0, 1.0, 1.0, 0.0, 1.0, 0.0, 0.0, 1.0, 0.0, 1.0, 1.0, 0.0, 1.0, 0.0, 0.0, 1.0, 0.0, 1.0, 1.0, 0.0, 1.0, 0.0, 0.0, 1.0, 0.0, 1.0, 1.0, 0.0, 1.0, 0.0, 0.0, 1.0, 0.0, 1.0, 1.0, 0.0, 1.0, 0.0, 0.0, 1.0, 0.0, 1.0, 1.0, 0.0, 1.0, 0.0, 0.0, 1.0, 0.0, 1.0, 1.0, 0.0, 1.0, 0.0, 0.0, 1.0, 0.0, 1.0, 1.0, 0.0, 1.0, 0.0, 0.0, 1.0, 0.0, 1.0, 1.0, 0.0, 1.0, 0.0, 0.0, 1.0, 0.0, 1.0, 1.0, 0.0, 1.0, 0.0, 0.0, 1.0, 0.0, 1.0, 1.0, 0.0, 1.0, 0.0, 0.0, 1.0, 0.0, 1.0, 1.0, 0.0, 1.0, 0.0, 0.0, 1.0, 0.0, 1.0, 1.0, 0.0, 1.0, 0.0, 0.0, 1.0, 0.0, 1.0, 1.0, 0.0, 1.0, 0.0, 0.0, 1.0, 0.0, 1.0, 1.0, 0.0, 1.0, 0.0, 0.0, 1.0, 0.0, 1.0, 1.0, 0.0, 1.0, 0.0, 0.0, 1.0, 0.0, 1.0, 1.0, 0.0, 1.0, 0.0, 0.0, 1.0, 0.0, 1.0, 1.0, 0.0, 1.0, 0.0, 0.0, 1.0, 0.0, 1.0, 1.0, 0.0, 1.0, 0.0, 0.0, 1.0, 0.0, 1.0, 1.0, 0.0, 1.0, 0.0, 0.0, 1.0, 0.0, 1.0, 1.0, 0.0, 1.0, 0.0, 0.0, 1.0, 0.0, 1.0, 1.0, 0.0, 1.0, 0.0, 0.0, 1.0, 0.0, 1.0, 1.0, 0.0, 1.0, 0.0, 0.0, 1.0, 0.0, 1.0, 1.0, 0.0, 1.0, 0.0, 0.0, 1.0, 0.0, 1.0, 1.0, 0.0, 1.0, 0.0, 0.0, 1.0, 0.0, 1.0, 1.0, 0.0, 1.0, 0.0, 0.0, 1.0, 0.0, 1.0, 1.0, 0.0, 1.0, 0.0, 0.0, 1.0, 0.0, 1.0, 1.0, 0.0, 1.0, 0.0, 0.0, 1.0, 0.0, 1.0, 1.0, 0.0, 1.0, 0.0, 0.0, 1.0, 0.0, 1.0, 1.0, 0.0, 1.0, 0.0, 0.0, 1.0, 0.0, 1.0, 1.0, 0.0, 1.0, 0.0, 0.0, 1.0, 0.0, 1.0, 1.0, 0.0, 1.0, 0.0, 0.0, 1.0, 0.0, 1.0, 1.0, 0.0, 1.0, 0.0, 0.0, 1.0, 0.0, 1.0, 1.0, 0.0, 1.0, 0.0, 0.0, 1.0, 0.0, 1.0, 1.0, 0.0, 1.0, 0.0, 0.0, 1.0, 0.0, 1.0, 1.0, 0.0, 1.0, 0.0, 0.0, 1.0, 0.0, 1.0, 1.0, 0.0, 1.0, 0.0, 0.0, 1.0, 0.0, 1.0, 1.0, 0.0, 1.0, 0.0, 0.0, 1.0, 0.0, 1.0, 1.0, 0.0, 1.0, 0.0, 0.0, 1.0, 0.0, 1.0, 1.0, 0.0, 1.0, 0.0, 0.0, 1.0, 0.0, 1.0, 1.0, 0.0, 1.0, 0.0, 0.0, 1.0, 0.0, 1.0, 1.0, 0.0, 1.0, 0.0, 0.0, 1.0, 0.0, 1.0, 1.0, 0.0, 1.0, 0.0, 0.0, 1.0, 0.0, 1.0, 1.0, 0.0, 1.0, 0.0, 0.0, 1.0, 0.0, 1.0, 1.0, 0.0, 1.0, 0.0, 0.0, 1.0, 0.0, 1.0, 1.0, 0.0, 1.0, 0.0, 0.0, 1.0, 0.0, 1.0, 1.0, 0.0, 1.0, 0.0, 0.0, 1.0, 0.0, 1.0, 1.0, 0.0, 1.0, 0.0, 0.0, 1.0, 0.0, 1.0, 1.0, 0.0, 1.0, 0.0, 0.0, 1.0, 0.0, 1.0, 1.0, 0.0, 1.0, 0.0, 0.0, 1.0, 0.0, 1.0, 1.0, 0.0, 1.0, 0.0, 0.0, 1.0, 0.0, 1.0, 1.0, 0.0, 1.0, 0.0, 0.0, 1.0, 0.0, 1.0, 1.0, 0.0, 1.0, 0.0, 0.0, 1.0, 0.0, 1.0, 1.0, 0.0, 1.0, 0.0, 0.0, 1.0, 0.0, 1.0, 1.0, 0.0, 1.0, 0.0, 0.0, 1.0, 0.0, 1.0, 1.0, 0.0, 1.0, 0.0, 0.0, 1.0, 0.0, 1.0, 1.0, 0.0, 1.0, 0.0, 0.0, 1.0, 0.0, 1.0, 1.0, 0.0, 1.0, 0.0, 0.0, 1.0, 0.0, 1.0, 1.0, 0.0, 1.0, 0.0, 0.0, 1.0, 0.0, 1.0, 1.0, 0.0, 1.0, 0.0, 0.0, 1.0, 0.0, 1.0, 1.0, 0.0, 1.0, 0.0, 0.0, 1.0, 0.0, 1.0, 1.0, 0.0, 1.0, 0.0, 0.0, 1.0, 0.0, 1.0, 1.0, 0.0, 1.0, 0.0, 0.0, 1.0, 0.0, 1.0, 1.0, 0.0, 1.0, 0.0, 0.0, 1.0, 0.0, 1.0, 1.0, 0.0, 1.0, 0.0, 0.0, 1.0, 0.0, 1.0, 1.0, 0.0, 1.0, 0.0, 0.0, 1.0, 0.0, 1.0, 1.0, 0.0, 1.0, 0.0, 0.0, 1.0, 0.0, 1.0, 1.0, 0.0, 1.0, 0.0, 0.0, 1.0, 0.0, 1.0, 1.0, 0.0, 1.0, 0.0, 0.0, 1.0, 0.0, 1.0, 1.0, 0.0, 1.0, 0.7421, 0.4294, 0.7421, 0.4628, 0.7421, 0.5166, 0.7239, 0.5166, 0.7058, 0.5165, 0.6423, 0.5179, 0.5822, 0.5179, 0.5317, 0.5178, 0.5317, 0.464, 0.5318, 0.4306, 0.4811, 0.4306, 0.4304, 0.4305, 0.3799, 0.4303, 0.2758, 0.4307, 0.2756, 0.3713, 0.3799, 0.3709, 0.4305, 0.3709, 0.481, 0.371, 0.5316, 0.3708, 0.5821, 0.3706, 0.6423, 0.3712, 0.7057, 0.3698, 0.7239, 0.3698, 0.7421, 0.3698, 0.0, 0.0, 1.0, 0.0, 1.0, 1.0, 0.0, 1.0, 0.0, 0.0, 1.0, 0.0, 1.0, 1.0, 0.0, 1.0, 0.0, 0.0, 1.0, 0.0, 1.0, 1.0, 0.0, 1.0, 0.0, 0.0, 1.0, 0.0, 1.0, 1.0, 0.0, 1.0, 0.0, 0.0, 1.0, 0.0, 1.0, 1.0, 0.0, 1.0, 0.0, 0.0, 1.0, 0.0, 1.0, 1.0, 0.0, 1.0, 0.0, 0.0, 1.0, 0.0, 1.0, 1.0, 0.0, 1.0, 0.0, 0.0, 1.0, 0.0, 1.0, 1.0, 0.0, 1.0, 0.0, 0.0, 1.0, 0.0, 1.0, 1.0, 0.0, 1.0, 0.0, 0.0, 1.0, 0.0, 1.0, 1.0, 0.0, 1.0, 0.0, 0.0, 1.0, 0.0, 1.0, 1.0, 0.0, 1.0, 0.0, 0.0, 1.0, 0.0, 1.0, 1.0, 0.0, 1.0, 0.0, 0.0, 1.0, 0.0, 1.0, 1.0, 0.0, 1.0, 0.0, 0.0, 1.0, 0.0, 1.0, 1.0, 0.0, 1.0, 0.0, 0.0, 1.0, 0.0, 1.0, 1.0, 0.0, 1.0, 0.0, 0.0, 1.0, 0.0, 1.0, 1.0, 0.0, 1.0, 0.0, 0.0, 1.0, 0.0, 1.0, 1.0, 0.0, 1.0, 0.0, 0.0, 1.0, 0.0, 1.0, 1.0, 0.0, 1.0, 0.0, 0.0, 1.0, 0.0, 1.0, 1.0, 0.0, 1.0, 0.0, 0.0, 1.0, 0.0, 1.0, 1.0, 0.0, 1.0, 0.0, 0.0, 1.0, 0.0, 1.0, 1.0, 0.0, 1.0, 0.0, 0.0, 1.0, 0.0, 1.0, 1.0, 0.0, 1.0, 0.0, 0.0, 1.0, 0.0, 1.0, 1.0, 0.0, 1.0, 0.0, 0.0, 1.0, 0.0, 1.0, 1.0, 0.0, 1.0, 0.0, 0.0, 1.0, 0.0, 1.0, 1.0, 0.0, 1.0, 0.0, 0.0, 1.0, 0.0, 1.0, 1.0, 0.0, 1.0, 0.0, 0.0, 1.0, 0.0, 1.0, 1.0, 0.0, 1.0, 0.0, 0.0, 1.0, 0.0, 1.0, 1.0, 0.0, 1.0, 0.0, 0.0, 1.0, 0.0, 1.0, 1.0, 0.0, 1.0, 0.0, 0.0, 1.0, 0.0, 1.0, 1.0, 0.0, 1.0, 0.0, 0.0, 1.0, 0.0, 1.0, 1.0, 0.0, 1.0, 0.0, 0.0, 1.0, 0.0, 1.0, 1.0, 0.0, 1.0, 0.0, 0.0, 1.0, 0.0, 1.0, 1.0, 0.0, 1.0, 0.0, 0.0, 1.0, 0.0, 1.0, 1.0, 0.0, 1.0, 0.0, 0.0, 1.0, 0.0, 1.0, 1.0, 0.0, 1.0, 0.0, 0.0, 1.0, 0.0, 1.0, 1.0, 0.0, 1.0, 0.0, 0.0, 1.0, 0.0, 1.0, 1.0, 0.0, 1.0, 0.0, 0.0, 1.0, 0.0, 1.0, 1.0, 0.0, 1.0, 0.0, 0.0, 1.0, 0.0, 1.0, 1.0, 0.0, 1.0, 0.0, 0.0, 1.0, 0.0, 1.0, 1.0, 0.0, 1.0, 0.0, 0.0, 1.0, 0.0, 1.0, 1.0, 0.0, 1.0, 0.0, 0.0, 1.0, 0.0, 1.0, 1.0, 0.0, 1.0, 0.0, 0.0, 1.0, 0.0, 1.0, 1.0, 0.0, 1.0, 0.0, 0.0, 1.0, 0.0, 1.0, 1.0, 0.0, 1.0, 0.0, 0.0, 1.0, 0.0, 1.0, 1.0, 0.0, 1.0, 0.0, 0.0, 1.0, 0.0, 1.0, 1.0, 0.0, 1.0, 0.0, 0.0, 1.0, 0.0, 1.0, 1.0, 0.0, 1.0, 0.0, 0.0, 1.0, 0.0, 1.0, 1.0, 0.0, 1.0, 0.276, 0.6655, 0.2762, 0.5828, 0.3802, 0.5831, 0.4307, 0.583, 0.4812, 0.5829, 0.5318, 0.5829, 0.5822, 0.5826, 0.6423, 0.5827, 0.642, 0.6656, 0.642, 0.7183, 0.642, 0.7234, 0.6423, 0.7759, 0.5822, 0.7762, 0.5317, 0.7757, 0.4812, 0.7755, 0.4307, 0.7755, 0.3802, 0.7755, 0.276, 0.7755, 0.276, 0.723, 0.276, 0.718, 0.0, 0.0, 1.0, 0.0, 1.0, 1.0, 0.0, 1.0, 0.0, 0.0, 1.0, 0.0, 1.0, 1.0, 0.0, 1.0, 0.0, 0.0, 1.0, 0.0, 1.0, 1.0, 0.0, 1.0, 0.0, 0.0, 1.0, 0.0, 1.0, 1.0, 0.0, 1.0, 0.0, 0.0, 1.0, 0.0, 1.0, 1.0, 0.0, 1.0, 0.0, 0.0, 1.0, 0.0, 1.0, 1.0, 0.0, 1.0, 0.0, 0.0, 1.0, 0.0, 1.0, 1.0, 0.0, 1.0, 0.0, 0.0, 1.0, 0.0, 1.0, 1.0, 0.0, 1.0, 0.0, 0.0, 1.0, 0.0, 1.0, 1.0, 0.0, 1.0, 0.0, 0.0, 1.0, 0.0, 1.0, 1.0, 0.0, 1.0, 0.0, 0.0, 1.0, 0.0, 1.0, 1.0, 0.0, 1.0, 0.0, 0.0, 1.0, 0.0, 1.0, 1.0, 0.0, 1.0, 0.0, 0.0, 1.0, 0.0, 1.0, 1.0, 0.0, 1.0, 0.0, 0.0, 1.0, 0.0, 1.0, 1.0, 0.0, 1.0, 0.742, 0.5816, 0.7418, 0.6643, 0.7419, 0.7168, 0.7419, 0.7218, 0.7421, 0.7743, 0.7239, 0.7744, 0.7057, 0.7745, 0.6423, 0.7759, 0.642, 0.7234, 0.7055, 0.7219, 0.7055, 0.7169, 0.642, 0.7183, 0.642, 0.6656, 0.7055, 0.6643, 0.7237, 0.6643, 0.7239, 0.5815, 0.7057, 0.5815, 0.6423, 0.5827, 0.5822, 0.5826, 0.5318, 0.5829, 0.4812, 0.5829, 0.4307, 0.583, 0.3802, 0.5831, 0.2762, 0.5828, 0.2764, 0.5274, 0.2756, 0.4957, 0.276, 0.4641, 0.2758, 0.4307, 0.3799, 0.4303, 0.4304, 0.4305, 0.4303, 0.464, 0.481, 0.464, 0.5317, 0.464, 0.5317, 0.5178, 0.5822, 0.5179, 0.6423, 0.5179, 0.6423, 0.5273, 0.7058, 0.526, 0.7058, 0.5165, 0.7239, 0.5166, 0.7421, 0.5166, 0.7421, 0.526])
_uv.active_render = True
_uv = me_cube.uv_layers.new(name='UVMap.001')
_uv.uv.foreach_set('vector', [0.0, 0.0, 1.0, 0.0, 1.0, 1.0, 0.0, 1.0, 0.0, 0.0, 1.0, 0.0, 1.0, 1.0, 0.0, 1.0, 0.0, 0.0, 1.0, 0.0, 1.0, 1.0, 0.0, 1.0, 0.0, 0.0, 1.0, 0.0, 1.0, 1.0, 0.0, 1.0, 0.0, 0.0, 1.0, 0.0, 1.0, 1.0, 0.0, 1.0, 0.0, 0.0, 1.0, 0.0, 1.0, 1.0, 0.0, 1.0, 0.0, 0.0, 1.0, 0.0, 1.0, 1.0, 0.0, 1.0, 0.0, 0.0, 1.0, 0.0, 1.0, 1.0, 0.0, 1.0, 0.0, 0.0, 1.0, 0.0, 1.0, 1.0, 0.0, 1.0, 0.0, 0.0, 1.0, 0.0, 1.0, 1.0, 0.0, 1.0, 0.0, 0.0, 1.0, 0.0, 1.0, 1.0, 0.0, 1.0, 0.0, 0.0, 1.0, 0.0, 1.0, 1.0, 0.0, 1.0, 0.0, 0.0, 1.0, 0.0, 1.0, 1.0, 0.0, 1.0, 0.0, 0.0, 1.0, 0.0, 1.0, 1.0, 0.0, 1.0, 0.0, 0.0, 1.0, 0.0, 1.0, 1.0, 0.0, 1.0, 0.0, 0.0, 1.0, 0.0, 1.0, 1.0, 0.0, 1.0, 0.0, 0.0, 1.0, 0.0, 1.0, 1.0, 0.0, 1.0, 0.0, 0.0, 1.0, 0.0, 1.0, 1.0, 0.0, 1.0, 0.0, 0.0, 1.0, 0.0, 1.0, 1.0, 0.0, 1.0, 0.0, 0.0, 1.0, 0.0, 1.0, 1.0, 0.0, 1.0, 0.0, 0.0, 1.0, 0.0, 1.0, 1.0, 0.0, 1.0, 0.0, 0.0, 1.0, 0.0, 1.0, 1.0, 0.0, 1.0, 0.0, 0.0, 1.0, 0.0, 1.0, 1.0, 0.0, 1.0, 0.0, 0.0, 1.0, 0.0, 1.0, 1.0, 0.0, 1.0, 0.0, 0.0, 1.0, 0.0, 1.0, 1.0, 0.0, 1.0, 0.0, 0.0, 1.0, 0.0, 1.0, 1.0, 0.0, 1.0, 0.0, 0.0, 1.0, 0.0, 1.0, 1.0, 0.0, 1.0, 0.0, 0.0, 1.0, 0.0, 1.0, 1.0, 0.0, 1.0, 0.0, 0.0, 1.0, 0.0, 1.0, 1.0, 0.0, 1.0, 0.0, 0.0, 1.0, 0.0, 1.0, 1.0, 0.0, 1.0, 0.0, 0.0, 1.0, 0.0, 1.0, 1.0, 0.0, 1.0, 0.0, 0.0, 1.0, 0.0, 1.0, 1.0, 0.0, 1.0, 0.0, 0.0, 1.0, 0.0, 1.0, 1.0, 0.0, 1.0, 0.0, 0.0, 1.0, 0.0, 1.0, 1.0, 0.0, 1.0, 0.0, 0.0, 1.0, 0.0, 1.0, 1.0, 0.0, 1.0, 0.0, 0.0, 1.0, 0.0, 1.0, 1.0, 0.0, 1.0, 0.0, 0.0, 1.0, 0.0, 1.0, 1.0, 0.0, 1.0, 0.0, 0.0, 1.0, 0.0, 1.0, 1.0, 0.0, 1.0, 0.0, 0.0, 1.0, 0.0, 1.0, 1.0, 0.0, 1.0, 0.0, 0.0, 1.0, 0.0, 1.0, 1.0, 0.0, 1.0, 0.0, 0.0, 1.0, 0.0, 1.0, 1.0, 0.0, 1.0, 0.0, 0.0, 1.0, 0.0, 1.0, 1.0, 0.0, 1.0, 0.0, 0.0, 1.0, 0.0, 1.0, 1.0, 0.0, 1.0, 0.0, 0.0, 1.0, 0.0, 1.0, 1.0, 0.0, 1.0, 0.0, 0.0, 1.0, 0.0, 1.0, 1.0, 0.0, 1.0, 0.0, 0.0, 1.0, 0.0, 1.0, 1.0, 0.0, 1.0, 0.0, 0.0, 1.0, 0.0, 1.0, 1.0, 0.0, 1.0, 0.0, 0.0, 1.0, 0.0, 1.0, 1.0, 0.0, 1.0, 0.0, 0.0, 1.0, 0.0, 1.0, 1.0, 0.0, 1.0, 0.0, 0.0, 1.0, 0.0, 1.0, 1.0, 0.0, 1.0, 0.0, 0.0, 1.0, 0.0, 1.0, 1.0, 0.0, 1.0, 0.0, 0.0, 1.0, 0.0, 1.0, 1.0, 0.0, 1.0, 0.0, 0.0, 1.0, 0.0, 1.0, 1.0, 0.0, 1.0, 0.0, 0.0, 1.0, 0.0, 1.0, 1.0, 0.0, 1.0, 0.0, 0.0, 1.0, 0.0, 1.0, 1.0, 0.0, 1.0, 0.0, 0.0, 1.0, 0.0, 1.0, 1.0, 0.0, 1.0, 0.0, 0.0, 1.0, 0.0, 1.0, 1.0, 0.0, 1.0, 0.0, 0.0, 1.0, 0.0, 1.0, 1.0, 0.0, 1.0, 0.0, 0.0, 1.0, 0.0, 1.0, 1.0, 0.0, 1.0, 0.0, 0.0, 1.0, 0.0, 1.0, 1.0, 0.0, 1.0, 0.0, 0.0, 1.0, 0.0, 1.0, 1.0, 0.0, 1.0, 0.0, 0.0, 1.0, 0.0, 1.0, 1.0, 0.0, 1.0, 0.0, 0.0, 1.0, 0.0, 1.0, 1.0, 0.0, 1.0, 0.0, 0.0, 1.0, 0.0, 1.0, 1.0, 0.0, 1.0, 0.0, 0.0, 1.0, 0.0, 1.0, 1.0, 0.0, 1.0, 0.0, 0.0, 1.0, 0.0, 1.0, 1.0, 0.0, 1.0, 0.0, 0.0, 1.0, 0.0, 1.0, 1.0, 0.0, 1.0, 0.0, 0.0, 1.0, 0.0, 1.0, 1.0, 0.0, 1.0, 0.0, 0.0, 1.0, 0.0, 1.0, 1.0, 0.0, 1.0, 0.0, 0.0, 1.0, 0.0, 1.0, 1.0, 0.0, 1.0, 0.0, 0.0, 1.0, 0.0, 1.0, 1.0, 0.0, 1.0, 0.0, 0.0, 1.0, 0.0, 1.0, 1.0, 0.0, 1.0, 0.0, 0.0, 1.0, 0.0, 1.0, 1.0, 0.0, 1.0, 0.0, 0.0, 1.0, 0.0, 1.0, 1.0, 0.0, 1.0, 0.0, 0.0, 1.0, 0.0, 1.0, 1.0, 0.0, 1.0, 0.0, 0.0, 1.0, 0.0, 1.0, 1.0, 0.0, 1.0, 0.0, 0.0, 1.0, 0.0, 1.0, 1.0, 0.0, 1.0, 0.0, 0.0, 1.0, 0.0, 1.0, 1.0, 0.0, 1.0, 0.0, 0.0, 1.0, 0.0, 1.0, 1.0, 0.0, 1.0, 0.0, 0.0, 1.0, 0.0, 1.0, 1.0, 0.0, 1.0, 0.0, 0.0, 1.0, 0.0, 1.0, 1.0, 0.0, 1.0, 0.0, 0.0, 1.0, 0.0, 1.0, 1.0, 0.0, 1.0, 0.0, 0.0, 1.0, 0.0, 1.0, 1.0, 0.0, 1.0, 0.0, 0.0, 1.0, 0.0, 1.0, 1.0, 0.0, 1.0, 0.0, 0.0, 1.0, 0.0, 1.0, 1.0, 0.0, 1.0, 0.0, 0.0, 1.0, 0.0, 1.0, 1.0, 0.0, 1.0, 0.0, 0.0, 1.0, 0.0, 1.0, 1.0, 0.0, 1.0, 0.0, 0.0, 1.0, 0.0, 1.0, 1.0, 0.0, 1.0, 0.0, 0.0, 1.0, 0.0, 1.0, 1.0, 0.0, 1.0, 0.0, 0.0, 1.0, 0.0, 1.0, 1.0, 0.0, 1.0, 0.0, 0.0, 1.0, 0.0, 1.0, 1.0, 0.0, 1.0, 0.0, 0.0, 1.0, 0.0, 1.0, 1.0, 0.0, 1.0, 0.0, 0.0, 1.0, 0.0, 1.0, 1.0, 0.0, 1.0, 0.0, 0.0, 1.0, 0.0, 1.0, 1.0, 0.0, 1.0, 0.0, 0.0, 1.0, 0.0, 1.0, 1.0, 0.0, 1.0, 0.0, 0.0, 1.0, 0.0, 1.0, 1.0, 0.0, 1.0, 0.0, 0.0, 1.0, 0.0, 1.0, 1.0, 0.0, 1.0, 0.0, 0.0, 1.0, 0.0, 1.0, 1.0, 0.0, 1.0, 0.0, 0.0, 1.0, 0.0, 1.0, 1.0, 0.0, 1.0, 0.0, 0.0, 1.0, 0.0, 1.0, 1.0, 0.0, 1.0, 0.0, 0.0, 1.0, 0.0, 1.0, 1.0, 0.0, 1.0, 0.0, 0.0, 1.0, 0.0, 1.0, 1.0, 0.0, 1.0, 0.0, 0.0, 1.0, 0.0, 1.0, 1.0, 0.0, 1.0, 0.0, 0.0, 1.0, 0.0, 1.0, 1.0, 0.0, 1.0, 0.0, 0.0, 1.0, 0.0, 1.0, 1.0, 0.0, 1.0, 0.0, 0.0, 1.0, 0.0, 1.0, 1.0, 0.0, 1.0, 0.0, 0.0, 1.0, 0.0, 1.0, 1.0, 0.0, 1.0, 0.0, 0.0, 1.0, 0.0, 1.0, 1.0, 0.0, 1.0, 0.0, 0.0, 1.0, 0.0, 1.0, 1.0, 0.0, 1.0, 0.0, 0.0, 1.0, 0.0, 1.0, 1.0, 0.0, 1.0, 0.0, 0.0, 1.0, 0.0, 1.0, 1.0, 0.0, 1.0, 0.0, 0.0, 1.0, 0.0, 1.0, 1.0, 0.0, 1.0, 0.0, 0.0, 1.0, 0.0, 1.0, 1.0, 0.0, 1.0, 0.0, 0.0, 1.0, 0.0, 1.0, 1.0, 0.0, 1.0, 0.0, 0.0, 1.0, 0.0, 1.0, 1.0, 0.0, 1.0, 0.0, 0.0, 1.0, 0.0, 1.0, 1.0, 0.0, 1.0, 0.0, 0.0, 1.0, 0.0, 1.0, 1.0, 0.0, 1.0, 0.0, 0.0, 0.0, 0.0, 1.0, 0.0, 1.0, 0.0, 1.0, 0.0, 1.0, 0.0, 1.0, 0.0, 1.0, 1.0, 1.0, 1.0, 1.0, 0.0, 1.0, 0.0, 1.0, 0.0, 1.0, 0.0, 1.0, 1.0, 0.0, 1.0, 0.0, 1.0, 0.0, 1.0, 0.0, 1.0, 0.0, 1.0, 0.0, 1.0, 0.0, 1.0, 0.0, 1.0, 0.0, 1.0, 0.0, 0.0, 0.0, 0.0, 1.0, 0.0, 1.0, 1.0, 0.0, 1.0, 0.0, 0.0, 1.0, 0.0, 1.0, 1.0, 0.0, 1.0, 0.0, 0.0, 1.0, 0.0, 1.0, 1.0, 0.0, 1.0, 0.0, 0.0, 1.0, 0.0, 1.0, 1.0, 0.0, 1.0, 0.0, 0.0, 1.0, 0.0, 1.0, 1.0, 0.0, 1.0, 0.0, 0.0, 1.0, 0.0, 1.0, 1.0, 0.0, 1.0, 0.0, 0.0, 1.0, 0.0, 1.0, 1.0, 0.0, 1.0, 0.0, 0.0, 1.0, 0.0, 1.0, 1.0, 0.0, 1.0, 0.0, 0.0, 1.0, 0.0, 1.0, 1.0, 0.0, 1.0, 0.0, 0.0, 1.0, 0.0, 1.0, 1.0, 0.0, 1.0, 0.0, 0.0, 1.0, 0.0, 1.0, 1.0, 0.0, 1.0, 0.0, 0.0, 1.0, 0.0, 1.0, 1.0, 0.0, 1.0, 0.0, 0.0, 1.0, 0.0, 1.0, 1.0, 0.0, 1.0, 0.0, 0.0, 1.0, 0.0, 1.0, 1.0, 0.0, 1.0, 0.0, 0.0, 1.0, 0.0, 1.0, 1.0, 0.0, 1.0, 0.0, 0.0, 1.0, 0.0, 1.0, 1.0, 0.0, 1.0, 0.0, 0.0, 1.0, 0.0, 1.0, 1.0, 0.0, 1.0, 0.0, 0.0, 1.0, 0.0, 1.0, 1.0, 0.0, 1.0, 0.0, 0.0, 1.0, 0.0, 1.0, 1.0, 0.0, 1.0, 0.0, 0.0, 1.0, 0.0, 1.0, 1.0, 0.0, 1.0, 0.0, 0.0, 1.0, 0.0, 1.0, 1.0, 0.0, 1.0, 0.0, 0.0, 1.0, 0.0, 1.0, 1.0, 0.0, 1.0, 0.0, 0.0, 1.0, 0.0, 1.0, 1.0, 0.0, 1.0, 0.0, 0.0, 1.0, 0.0, 1.0, 1.0, 0.0, 1.0, 0.0, 0.0, 1.0, 0.0, 1.0, 1.0, 0.0, 1.0, 0.0, 0.0, 1.0, 0.0, 1.0, 1.0, 0.0, 1.0, 0.0, 0.0, 1.0, 0.0, 1.0, 1.0, 0.0, 1.0, 0.0, 0.0, 1.0, 0.0, 1.0, 1.0, 0.0, 1.0, 0.0, 0.0, 1.0, 0.0, 1.0, 1.0, 0.0, 1.0, 0.0, 0.0, 1.0, 0.0, 1.0, 1.0, 0.0, 1.0, 0.0, 0.0, 1.0, 0.0, 1.0, 1.0, 0.0, 1.0, 0.0, 0.0, 1.0, 0.0, 1.0, 1.0, 0.0, 1.0, 0.0, 0.0, 1.0, 0.0, 1.0, 1.0, 0.0, 1.0, 0.0, 0.0, 1.0, 0.0, 1.0, 1.0, 0.0, 1.0, 0.0, 0.0, 1.0, 0.0, 1.0, 1.0, 0.0, 1.0, 0.0, 0.0, 1.0, 0.0, 1.0, 1.0, 0.0, 1.0, 0.0, 0.0, 1.0, 0.0, 1.0, 1.0, 0.0, 1.0, 0.0, 0.0, 1.0, 0.0, 1.0, 1.0, 0.0, 1.0, 0.0, 0.0, 1.0, 0.0, 1.0, 1.0, 0.0, 1.0, 0.0, 0.0, 1.0, 0.0, 1.0, 1.0, 0.0, 1.0, 0.0, 0.0, 1.0, 0.0, 1.0, 1.0, 0.0, 1.0, 0.0, 0.0, 1.0, 0.0, 1.0, 1.0, 0.0, 1.0, 0.0, 0.0, 1.0, 0.0, 1.0, 1.0, 0.0, 1.0, 0.0, 0.0, 1.0, 0.0, 1.0, 1.0, 0.0, 1.0, 0.0, 0.0, 1.0, 0.0, 1.0, 1.0, 0.0, 1.0, 0.0, 0.0, 1.0, 0.0, 1.0, 1.0, 0.0, 1.0, 0.0, 0.0, 1.0, 0.0, 1.0, 1.0, 0.0, 1.0, 0.0, 0.0, 1.0, 0.0, 1.0, 1.0, 0.0, 1.0, 0.2755, 0.8363, 0.2762, 0.7605, 0.2761, 0.7203, 0.2761, 0.7203, 0.2761, 0.7203, 0.2761, 0.7203, 0.2761, 0.7203, 0.5394, 0.7212, 0.5394, 0.7212, 0.5394, 0.7212, 0.5394, 0.7212, 0.5384, 0.9845, 0.5384, 0.9845, 0.5384, 0.9845, 0.5384, 0.9845, 0.4355, 0.9842, 0.3947, 0.9841, 0.4036, 0.8082, 0.3142, 0.9837, 0.276, 0.9827, 0.0, 0.0, 1.0, 0.0, 1.0, 1.0, 0.0, 1.0, 0.0, 0.0, 1.0, 0.0, 1.0, 1.0, 0.0, 1.0, 0.0, 0.0, 1.0, 0.0, 1.0, 1.0, 0.0, 1.0, 0.0, 0.0, 1.0, 0.0, 1.0, 1.0, 0.0, 1.0, 0.0, 0.0, 1.0, 0.0, 1.0, 1.0, 0.0, 1.0, 0.0, 0.0, 1.0, 0.0, 1.0, 1.0, 0.0, 1.0, 0.0, 0.0, 1.0, 0.0, 1.0, 1.0, 0.0, 1.0, 0.0, 0.0, 1.0, 0.0, 1.0, 1.0, 0.0, 1.0, 0.0, 0.0, 1.0, 0.0, 1.0, 1.0, 0.0, 1.0, 0.0, 0.0, 1.0, 0.0, 1.0, 1.0, 0.0, 1.0, 0.0, 0.0, 1.0, 0.0, 1.0, 1.0, 0.0, 1.0, 0.0, 0.0, 1.0, 0.0, 1.0, 1.0, 0.0, 1.0, 0.0, 0.0, 1.0, 0.0, 1.0, 1.0, 0.0, 1.0, 0.0, 0.0, 1.0, 0.0, 1.0, 1.0, 0.0, 1.0, 0.0, 0.0, 0.0, 0.0, 0.0, 0.0, 0.0, 0.0, 1.0, 0.0, 1.0, 0.0, 1.0, 0.0, 1.0, 1.0, 0.0, 1.0, 1.0, 1.0, 1.0, 0.0, 1.0, 1.0, 0.0, 1.0, 0.0, 1.0, 1.0, 1.0, 1.0, 0.0, 1.0, 0.0, 1.0, 0.0, 1.0, 0.0, 1.0, 0.0, 1.0, 0.0, 1.0, 0.0, 1.0, 0.0, 1.0, 1.0, 1.0, 1.0, 1.0, 1.0, 1.0, 1.0, 0.0, 1.0, 0.0, 1.0, 0.0, 0.0, 0.0, 1.0, 0.0, 1.0, 0.0, 0.0, 0.0, 1.0, 0.0, 1.0, 0.0, 0.0, 0.0, 1.0, 1.0, 1.0, 0.0, 1.0, 0.0, 1.0, 0.0, 0.0, 0.0, 0.0])
me_cube.materials.append(mat_material)
me_cube.materials.append(mat_green_001)
me_cube.use_remesh_preserve_volume = False
me_cube.use_remesh_preserve_attributes = False
me_cube.use_mirror_vertex_groups = False
me_cube.update()
me_cube_002 = bpy.data.meshes.new('Cube.002')
me_cube_002.from_pydata([(-1.0, -1.0, -1.0), (-1.0, -1.0, 1.0), (-1.0, 1.0, -1.0), (-1.0, 1.0, 1.0), (1.0, -1.0, -1.0), (1.0, -1.0, 1.0), (1.0, 1.0, -1.0), (1.0, 1.0, 1.0)], [], [(0, 1, 3, 2), (2, 3, 7, 6), (6, 7, 5, 4), (4, 5, 1, 0), (2, 6, 4, 0), (7, 3, 1, 5)])
_uv = me_cube_002.uv_layers.new(name='UVMap')
_uv.uv.foreach_set('vector', [0.0, 0.0, 1.0, 0.0, 1.0, 1.0, 0.0, 1.0, 0.0, 0.0, 1.0, 0.0, 1.0, 1.0, 0.0, 1.0, 0.6995, 0.578, 0.6995, 0.5923, 0.6588, 0.5918, 0.6587, 0.5781, 0.0, 0.0, 1.0, 0.0, 1.0, 1.0, 0.0, 1.0, 0.0, 0.0, 1.0, 0.0, 1.0, 1.0, 0.0, 1.0, 0.0, 0.0, 1.0, 0.0, 1.0, 1.0, 0.0, 1.0])
me_cube_002.use_remesh_preserve_volume = False
me_cube_002.use_remesh_preserve_attributes = False
me_cube_002.use_mirror_vertex_groups = False
me_cube_002.update()
me_cube_003 = bpy.data.meshes.new('Cube.003')
me_cube_003.from_pydata([(-1.0, -1.0, -1.0), (-1.0, -1.0, 1.0), (-1.0, 1.0, -1.0), (-1.0, 1.0, 1.0), (1.0, -1.0, -1.0), (1.0, -1.0, 1.0), (1.0, 1.0, -1.0), (1.0, 1.0, 1.0)], [], [(0, 1, 3, 2), (2, 3, 7, 6), (6, 7, 5, 4), (4, 5, 1, 0), (2, 6, 4, 0), (7, 3, 1, 5)])
_uv = me_cube_003.uv_layers.new(name='UVMap')
_uv.uv.foreach_set('vector', [0.0, 0.0, 1.0, 0.0, 1.0, 1.0, 0.0, 1.0, 0.0, 0.0, 1.0, 0.0, 1.0, 1.0, 0.0, 1.0, 0.6985, 0.5572, 0.6988, 0.5715, 0.6587, 0.5716, 0.6587, 0.5566, 0.0, 0.0, 1.0, 0.0, 1.0, 1.0, 0.0, 1.0, 0.0, 0.0, 1.0, 0.0, 1.0, 1.0, 0.0, 1.0, 0.0, 0.0, 1.0, 0.0, 1.0, 1.0, 0.0, 1.0])
me_cube_003.use_remesh_preserve_volume = False
me_cube_003.use_remesh_preserve_attributes = False
me_cube_003.use_mirror_vertex_groups = False
me_cube_003.update()
me_cube_004 = bpy.data.meshes.new('Cube.004')
me_cube_004.from_pydata([(-1.0, -1.0, -1.0), (-1.0, -1.0, 1.0), (-1.0, 1.0, -1.0), (-1.0, 1.0, 1.0), (1.0, -1.0, -1.0), (1.0, -1.0, 1.0), (1.0, 1.0, -1.0), (1.0, 1.0, 1.0)], [], [(0, 1, 3, 2), (2, 3, 7, 6), (6, 7, 5, 4), (4, 5, 1, 0), (2, 6, 4, 0), (7, 3, 1, 5)])
_uv = me_cube_004.uv_layers.new(name='UVMap')
_uv.uv.foreach_set('vector', [0.0, 0.0, 1.0, 0.0, 1.0, 1.0, 0.0, 1.0, 0.0, 0.0, 1.0, 0.0, 1.0, 1.0, 0.0, 1.0, 0.6919, 0.779, 0.6919, 0.8057, 0.6652, 0.8057, 0.6653, 0.779, 0.0, 0.0, 1.0, 0.0, 1.0, 1.0, 0.0, 1.0, 0.0, 0.0, 1.0, 0.0, 1.0, 1.0, 0.0, 1.0, 0.0, 0.0, 1.0, 0.0, 1.0, 1.0, 0.0, 1.0])
me_cube_004.use_remesh_preserve_volume = False
me_cube_004.use_remesh_preserve_attributes = False
me_cube_004.use_mirror_vertex_groups = False
me_cube_004.update()
me_cube_005 = bpy.data.meshes.new('Cube.005')
me_cube_005.from_pydata([(-1.0, -1.0, -1.0), (-1.0, -1.0, 1.0), (-1.0, 1.0, -1.0), (-1.0, 1.0, 1.0), (1.0, -1.0, -1.0), (1.0, -1.0, 1.0), (1.0, 1.0, -1.0), (1.0, 1.0, 1.0)], [], [(0, 1, 3, 2), (2, 3, 7, 6), (6, 7, 5, 4), (4, 5, 1, 0), (2, 6, 4, 0), (7, 3, 1, 5)])
_uv = me_cube_005.uv_layers.new(name='UVMap')
_uv.uv.foreach_set('vector', [0.0, 0.0, 1.0, 0.0, 1.0, 1.0, 0.0, 1.0, 0.0, 0.0, 1.0, 0.0, 1.0, 1.0, 0.0, 1.0, 0.6993, 0.5376, 0.6992, 0.552, 0.659, 0.5516, 0.6586, 0.537, 0.0, 0.0, 1.0, 0.0, 1.0, 1.0, 0.0, 1.0, 0.0, 0.0, 1.0, 0.0, 1.0, 1.0, 0.0, 1.0, 0.0, 0.0, 1.0, 0.0, 1.0, 1.0, 0.0, 1.0])
me_cube_005.use_remesh_preserve_volume = False
me_cube_005.use_remesh_preserve_attributes = False
me_cube_005.use_mirror_vertex_groups = False
me_cube_005.update()
me_cube_006 = bpy.data.meshes.new('Cube.006')
me_cube_006.from_pydata([(-1.0, -1.0, -1.0), (-1.0, -1.0, 1.0), (-1.0, 1.0, -1.0), (-1.0, 1.0, 1.0), (1.0, -1.0, -1.0), (1.0, -1.0, 1.0), (1.0, 1.0, -1.0), (1.0, 1.0, 1.0)], [], [(0, 1, 3, 2), (2, 3, 7, 6), (6, 7, 5, 4), (4, 5, 1, 0), (2, 6, 4, 0), (7, 3, 1, 5)])
_uv = me_cube_006.uv_layers.new(name='UVMap')
_uv.uv.foreach_set('vector', [0.0, 0.0, 1.0, 0.0, 1.0, 1.0, 0.0, 1.0, 0.0, 0.0, 1.0, 0.0, 1.0, 1.0, 0.0, 1.0, 0.6983, 0.5167, 0.6989, 0.5317, 0.6586, 0.5316, 0.6586, 0.5166, 0.0, 0.0, 1.0, 0.0, 1.0, 1.0, 0.0, 1.0, 0.0, 0.0, 1.0, 0.0, 1.0, 1.0, 0.0, 1.0, 0.0, 0.0, 1.0, 0.0, 1.0, 1.0, 0.0, 1.0])
me_cube_006.use_remesh_preserve_volume = False
me_cube_006.use_remesh_preserve_attributes = False
me_cube_006.use_mirror_vertex_groups = False
me_cube_006.update()
me_cube_007 = bpy.data.meshes.new('Cube.007')
me_cube_007.from_pydata([(-1.0, -1.0, -1.0), (-1.0, -1.0, 1.0), (-1.0, 1.0, -1.0), (-1.0, 1.0, 1.0), (1.0, -1.0, -1.0), (1.0, -1.0, 1.0), (1.0, 1.0, -1.0), (1.0, 1.0, 1.0)], [], [(0, 1, 3, 2), (2, 3, 7, 6), (6, 7, 5, 4), (4, 5, 1, 0), (2, 6, 4, 0), (7, 3, 1, 5)])
_uv = me_cube_007.uv_layers.new(name='UVMap')
_uv.uv.foreach_set('vector', [0.6995, 0.497, 0.7002, 0.5127, 0.6582, 0.5127, 0.6585, 0.4966, 0.6999, 0.497, 0.7002, 0.5127, 0.6582, 0.5127, 0.6578, 0.4969, 0.6998, 0.4973, 0.7002, 0.5127, 0.6582, 0.5127, 0.6581, 0.4969, 0.6997, 0.4969, 0.7002, 0.5127, 0.6582, 0.5127, 0.6583, 0.4966, 0.6999, 0.497, 0.7002, 0.5127, 0.6582, 0.5127, 0.6583, 0.4966, 0.6995, 0.4968, 0.7002, 0.5127, 0.6582, 0.5127, 0.658, 0.4966])
me_cube_007.use_remesh_preserve_volume = False
me_cube_007.use_remesh_preserve_attributes = False
me_cube_007.use_mirror_vertex_groups = False
me_cube_007.update()

# ---- curves / text
txt_text = bpy.data.curves.new('Text', 'FONT')
txt_text.dimensions = '2D'
txt_text.body = '3.14€$'
txt_text.materials.append(mat_green)
txt_text.use_path_clamp = True
txt_text.bevel_resolution = 0
txt_text.size = 1.03

# ---- objects
ob_text = bpy.data.objects.new('Text', txt_text)
ob_cylinder = bpy.data.objects.new('Cylinder', me_cylinder)
ob_cube_008 = bpy.data.objects.new('Cube.008', me_cube_008)
ob_cube_001 = bpy.data.objects.new('Cube.001', me_cube_001)
ob_cube = bpy.data.objects.new('Cube', me_cube)
ob_lamp = bpy.data.objects.new('Lamp', light_lamp)
ob_camera = bpy.data.objects.new('Camera', cam_camera)
ob_cube_002 = bpy.data.objects.new('Cube.002', me_cube_002)
ob_cube_003 = bpy.data.objects.new('Cube.003', me_cube_003)
ob_cube_004 = bpy.data.objects.new('Cube.004', me_cube_004)
ob_cube_005 = bpy.data.objects.new('Cube.005', me_cube_005)
ob_cube_006 = bpy.data.objects.new('Cube.006', me_cube_006)
ob_cube_007 = bpy.data.objects.new('Cube.007', me_cube_007)

# ---- transforms, parenting, visibility, modifiers, constraints
ob_text.location = (1.064, 1.038, 4.969)
ob_text.rotation_euler = (1.571, -0.0, 1.767)
ob_text.scale = (0.05477, 0.05477, 0.05477)
ob_text.lineart.crease_threshold = 0.0
ob_cylinder.location = (1.107, 1.252, 4.482)
ob_cylinder.rotation_euler = (-0.003435, 1.571, 0.0)
ob_cylinder.scale = (0.02521, 0.02521, 0.02521)
ob_cylinder.lineart.crease_threshold = 0.0
ob_cube_008.location = (1.056, 1.253, 4.643)
ob_cube_008.rotation_euler = (0.0, -0.0, 0.03364)
ob_cube_008.scale = (0.04471, 0.04471, 0.04471)
ob_cube_008.lineart.crease_threshold = 0.0
ob_cube_001.location = (1.044, 1.124, 4.122)
ob_cube_001.rotation_euler = (0.01493, -0.0008665, 0.1855)
ob_cube_001.scale = (0.01327, 0.1542, 0.05832)
ob_cube_001.lineart.crease_threshold = 0.0
ob_cube.location = (0.0, 0.0, 2.925)
ob_cube.scale = (1.0, 1.423, 2.826)
ob_cube.lock_rotations_4d = False
ob_cube.empty_display_type = 'ARROWS'
ob_cube.lineart.crease_threshold = 0.0
ob_lamp.location = (4.076, 5.472, 5.904)
ob_lamp.rotation_euler = (0.6503, 0.05522, 1.866)
ob_lamp.lock_rotations_4d = False
ob_lamp.empty_display_type = 'ARROWS'
ob_lamp.color = (0.0, 0.0, 0.0, 0.0)
ob_lamp.lineart.crease_threshold = 0.0
ob_camera.location = (7.481, -6.508, 5.344)
ob_camera.rotation_euler = (1.109, 0.0, 0.8149)
ob_camera.lock_rotations_4d = False
ob_camera.empty_display_type = 'ARROWS'
ob_camera.color = (0.0, 0.0, 0.0, 0.0)
ob_camera.display_type = 'WIRE'
ob_camera.lineart.crease_threshold = 0.0
ob_cube_002.location = (1.044, 1.124, 3.968)
ob_cube_002.rotation_euler = (0.01493, -0.0008665, 0.1855)
ob_cube_002.scale = (0.01327, 0.1542, 0.05832)
ob_cube_002.lineart.crease_threshold = 0.0
ob_cube_003.location = (1.044, 1.124, 3.806)
ob_cube_003.rotation_euler = (0.01493, -0.0008665, 0.1855)
ob_cube_003.scale = (0.01327, 0.1542, 0.05832)
ob_cube_003.lineart.crease_threshold = 0.0
ob_cube_004.location = (1.044, 1.124, 3.651)
ob_cube_004.rotation_euler = (0.01493, -0.0008665, 0.1855)
ob_cube_004.scale = (0.01327, 0.1542, 0.05832)
ob_cube_004.lineart.crease_threshold = 0.0
ob_cube_005.location = (1.044, 1.124, 3.488)
ob_cube_005.rotation_euler = (0.01493, -0.0008665, 0.1855)
ob_cube_005.scale = (0.01327, 0.1542, 0.05832)
ob_cube_005.lineart.crease_threshold = 0.0
ob_cube_006.location = (1.044, 1.124, 3.326)
ob_cube_006.rotation_euler = (0.01493, -0.0008665, 0.1855)
ob_cube_006.scale = (0.01327, 0.1542, 0.05832)
ob_cube_006.lineart.crease_threshold = 0.0
ob_cube_007.location = (1.044, 1.124, 3.171)
ob_cube_007.rotation_euler = (0.01493, -0.0008665, 0.1855)
ob_cube_007.scale = (0.01327, 0.1542, 0.05832)
ob_cube_007.lineart.crease_threshold = 0.0

# ---- collection membership
col_collection_1.objects.link(ob_text)
col_collection_1.objects.link(ob_cylinder)
col_collection_1.objects.link(ob_cube_008)
col_collection_1.objects.link(ob_cube_001)
col_collection_1.objects.link(ob_cube)
col_collection_1.objects.link(ob_lamp)
col_collection_1.objects.link(ob_camera)
col_collection_1.objects.link(ob_cube_002)
col_collection_1.objects.link(ob_cube_003)
col_collection_1.objects.link(ob_cube_004)
col_collection_1.objects.link(ob_cube_005)
col_collection_1.objects.link(ob_cube_006)
col_collection_1.objects.link(ob_cube_007)

# ---- scene / render settings (as saved in the file)
scene.camera = ob_camera
scene.frame_start = 1; scene.frame_end = 250; scene.frame_set(3)
scene.render.engine = 'BLENDER_EEVEE_NEXT'
scene.render.resolution_percentage = 50
scene.render.dither_intensity = 0.0
scene.cycles.use_denoising = False
scene.cycles.samples = 128
scene.cycles.sampling_pattern = 'TABULATED_SOBOL'
scene.cycles.light_sampling_threshold = 0.0
scene.cycles.use_adaptive_sampling = False
scene.cycles.use_light_tree = False
scene.cycles.blur_glossy = 0.0
scene.cycles.sample_clamp_indirect = 0.0
scene.view_settings.view_transform = 'Standard'
bpy.context.view_layer.update()
